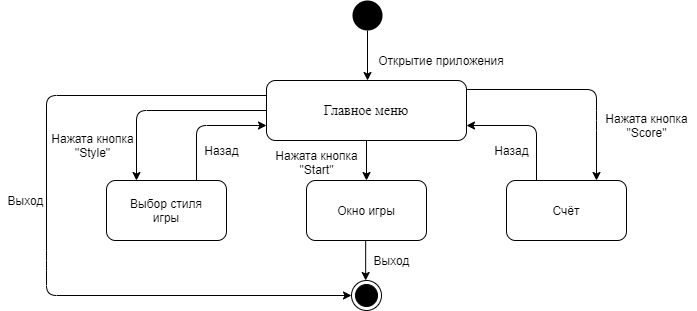

The diagram above was exported from draw.io. Its source (the exported page's mxGraphModel, read from the mxfile embedded in the PNG):
<mxGraphModel dx="1422" dy="737" grid="1" gridSize="10" guides="1" tooltips="1" connect="1" arrows="1" fold="1" page="1" pageScale="1" pageWidth="827" pageHeight="1169" math="0" shadow="0">
  <root>
    <mxCell id="0" />
    <mxCell id="1" parent="0" />
    <mxCell id="uLb_0unjfbgAMIFzcLOu-1" value="&lt;font style=&quot;font-size: 14px&quot; face=&quot;Times New Roman&quot;&gt;Главное меню&lt;/font&gt;" style="rounded=1;whiteSpace=wrap;html=1;" vertex="1" parent="1">
      <mxGeometry x="280" y="120" width="200" height="60" as="geometry" />
    </mxCell>
    <mxCell id="uLb_0unjfbgAMIFzcLOu-2" value="Окно игры" style="rounded=1;whiteSpace=wrap;html=1;" vertex="1" parent="1">
      <mxGeometry x="320" y="220" width="120" height="60" as="geometry" />
    </mxCell>
    <mxCell id="uLb_0unjfbgAMIFzcLOu-3" value="Выбор стиля&lt;br&gt;игры" style="rounded=1;whiteSpace=wrap;html=1;" vertex="1" parent="1">
      <mxGeometry x="120" y="220" width="120" height="60" as="geometry" />
    </mxCell>
    <mxCell id="uLb_0unjfbgAMIFzcLOu-4" value="Счёт" style="rounded=1;whiteSpace=wrap;html=1;" vertex="1" parent="1">
      <mxGeometry x="520" y="220" width="120" height="60" as="geometry" />
    </mxCell>
    <mxCell id="uLb_0unjfbgAMIFzcLOu-6" value="Нажата кнопка&lt;br&gt;&quot;Start&quot;" style="text;html=1;align=center;verticalAlign=middle;resizable=0;points=[];autosize=1;" vertex="1" parent="1">
      <mxGeometry x="280" y="187" width="100" height="30" as="geometry" />
    </mxCell>
    <mxCell id="uLb_0unjfbgAMIFzcLOu-9" value="Нажата кнопка&lt;br&gt;&quot;Style&quot;" style="text;html=1;align=center;verticalAlign=middle;resizable=0;points=[];autosize=1;" vertex="1" parent="1">
      <mxGeometry x="56" y="170" width="100" height="30" as="geometry" />
    </mxCell>
    <mxCell id="uLb_0unjfbgAMIFzcLOu-11" value="Нажата кнопка&lt;br&gt;&quot;Score&quot;" style="text;html=1;align=center;verticalAlign=middle;resizable=0;points=[];autosize=1;" vertex="1" parent="1">
      <mxGeometry x="610" y="150" width="100" height="30" as="geometry" />
    </mxCell>
    <mxCell id="uLb_0unjfbgAMIFzcLOu-17" value="" style="ellipse;fillColor=#000000;strokeColor=none;" vertex="1" parent="1">
      <mxGeometry x="366" y="40" width="30" height="30" as="geometry" />
    </mxCell>
    <mxCell id="uLb_0unjfbgAMIFzcLOu-18" value="" style="endArrow=classic;html=1;exitX=0.5;exitY=1;exitDx=0;exitDy=0;" edge="1" parent="1" source="uLb_0unjfbgAMIFzcLOu-17">
      <mxGeometry width="50" height="50" relative="1" as="geometry">
        <mxPoint x="350" y="220" as="sourcePoint" />
        <mxPoint x="381" y="120" as="targetPoint" />
      </mxGeometry>
    </mxCell>
    <mxCell id="uLb_0unjfbgAMIFzcLOu-19" value="Открытие приложения" style="text;html=1;strokeColor=none;fillColor=none;align=center;verticalAlign=middle;whiteSpace=wrap;rounded=0;" vertex="1" parent="1">
      <mxGeometry x="385" y="90" width="140" height="20" as="geometry" />
    </mxCell>
    <mxCell id="uLb_0unjfbgAMIFzcLOu-20" value="" style="ellipse;html=1;shape=endState;fillColor=#000000;strokeColor=#000000;" vertex="1" parent="1">
      <mxGeometry x="365" y="320" width="30" height="30" as="geometry" />
    </mxCell>
    <mxCell id="uLb_0unjfbgAMIFzcLOu-25" value="Выход" style="text;html=1;align=center;verticalAlign=middle;resizable=0;points=[];autosize=1;" vertex="1" parent="1">
      <mxGeometry x="14" y="230" width="50" height="20" as="geometry" />
    </mxCell>
    <mxCell id="uLb_0unjfbgAMIFzcLOu-26" value="" style="endArrow=classic;html=1;exitX=1;exitY=0.5;exitDx=0;exitDy=0;entryX=0.75;entryY=0;entryDx=0;entryDy=0;" edge="1" parent="1" target="uLb_0unjfbgAMIFzcLOu-4">
      <mxGeometry width="50" height="50" relative="1" as="geometry">
        <mxPoint x="480" y="129" as="sourcePoint" />
        <mxPoint x="580" y="199" as="targetPoint" />
        <Array as="points">
          <mxPoint x="610" y="129" />
          <mxPoint x="610" y="160" />
        </Array>
      </mxGeometry>
    </mxCell>
    <mxCell id="uLb_0unjfbgAMIFzcLOu-28" value="" style="endArrow=classic;html=1;exitX=0;exitY=0.25;exitDx=0;exitDy=0;entryX=0;entryY=0.5;entryDx=0;entryDy=0;" edge="1" parent="1" source="uLb_0unjfbgAMIFzcLOu-1" target="uLb_0unjfbgAMIFzcLOu-20">
      <mxGeometry width="50" height="50" relative="1" as="geometry">
        <mxPoint x="140" y="390" as="sourcePoint" />
        <mxPoint x="160" y="460" as="targetPoint" />
        <Array as="points">
          <mxPoint x="60" y="135" />
          <mxPoint x="60" y="300" />
          <mxPoint x="60" y="335" />
        </Array>
      </mxGeometry>
    </mxCell>
    <mxCell id="uLb_0unjfbgAMIFzcLOu-29" value="" style="endArrow=classic;html=1;entryX=1;entryY=0.75;entryDx=0;entryDy=0;exitX=0.25;exitY=0;exitDx=0;exitDy=0;" edge="1" parent="1" source="uLb_0unjfbgAMIFzcLOu-4" target="uLb_0unjfbgAMIFzcLOu-1">
      <mxGeometry width="50" height="50" relative="1" as="geometry">
        <mxPoint x="530" y="200" as="sourcePoint" />
        <mxPoint x="580" y="150" as="targetPoint" />
        <Array as="points">
          <mxPoint x="550" y="165" />
        </Array>
      </mxGeometry>
    </mxCell>
    <mxCell id="uLb_0unjfbgAMIFzcLOu-30" value="Назад" style="text;html=1;align=center;verticalAlign=middle;resizable=0;points=[];autosize=1;" vertex="1" parent="1">
      <mxGeometry x="500" y="180" width="50" height="20" as="geometry" />
    </mxCell>
    <mxCell id="uLb_0unjfbgAMIFzcLOu-31" value="" style="endArrow=classic;html=1;exitX=0;exitY=0.5;exitDx=0;exitDy=0;entryX=0.25;entryY=0;entryDx=0;entryDy=0;" edge="1" parent="1" source="uLb_0unjfbgAMIFzcLOu-1" target="uLb_0unjfbgAMIFzcLOu-3">
      <mxGeometry width="50" height="50" relative="1" as="geometry">
        <mxPoint x="210" y="350" as="sourcePoint" />
        <mxPoint x="260" y="300" as="targetPoint" />
        <Array as="points">
          <mxPoint x="150" y="150" />
        </Array>
      </mxGeometry>
    </mxCell>
    <mxCell id="uLb_0unjfbgAMIFzcLOu-32" value="" style="endArrow=classic;html=1;entryX=0;entryY=0.75;entryDx=0;entryDy=0;exitX=0.75;exitY=0;exitDx=0;exitDy=0;" edge="1" parent="1" source="uLb_0unjfbgAMIFzcLOu-3" target="uLb_0unjfbgAMIFzcLOu-1">
      <mxGeometry width="50" height="50" relative="1" as="geometry">
        <mxPoint x="200" y="340" as="sourcePoint" />
        <mxPoint x="250" y="290" as="targetPoint" />
        <Array as="points">
          <mxPoint x="210" y="165" />
        </Array>
      </mxGeometry>
    </mxCell>
    <mxCell id="uLb_0unjfbgAMIFzcLOu-33" value="Назад" style="text;html=1;align=center;verticalAlign=middle;resizable=0;points=[];autosize=1;" vertex="1" parent="1">
      <mxGeometry x="210" y="180" width="50" height="20" as="geometry" />
    </mxCell>
    <mxCell id="uLb_0unjfbgAMIFzcLOu-34" value="" style="endArrow=classic;html=1;exitX=0.5;exitY=1;exitDx=0;exitDy=0;entryX=0.5;entryY=0;entryDx=0;entryDy=0;" edge="1" parent="1" source="uLb_0unjfbgAMIFzcLOu-1" target="uLb_0unjfbgAMIFzcLOu-2">
      <mxGeometry width="50" height="50" relative="1" as="geometry">
        <mxPoint x="580" y="320" as="sourcePoint" />
        <mxPoint x="630" y="270" as="targetPoint" />
      </mxGeometry>
    </mxCell>
    <mxCell id="uLb_0unjfbgAMIFzcLOu-35" value="" style="endArrow=classic;html=1;exitX=0.5;exitY=1;exitDx=0;exitDy=0;entryX=0.5;entryY=0;entryDx=0;entryDy=0;" edge="1" parent="1">
      <mxGeometry width="50" height="50" relative="1" as="geometry">
        <mxPoint x="379.17" y="280" as="sourcePoint" />
        <mxPoint x="379.17" y="319.9999999999999" as="targetPoint" />
      </mxGeometry>
    </mxCell>
    <mxCell id="uLb_0unjfbgAMIFzcLOu-36" value="Выход" style="text;html=1;align=center;verticalAlign=middle;resizable=0;points=[];autosize=1;" vertex="1" parent="1">
      <mxGeometry x="380" y="290" width="50" height="20" as="geometry" />
    </mxCell>
  </root>
</mxGraphModel>